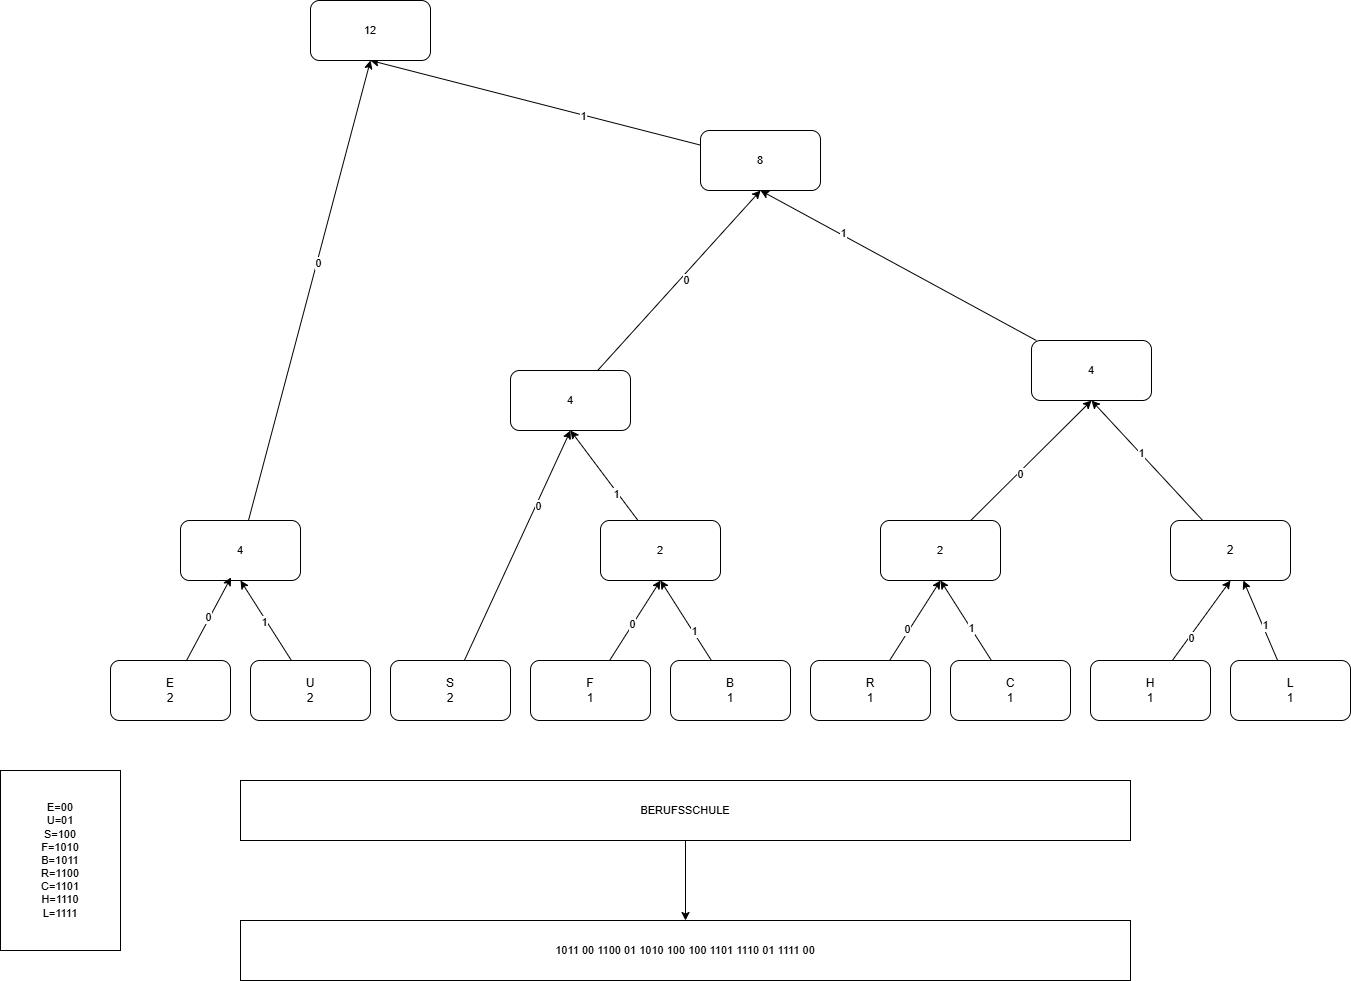

The diagram above was exported from draw.io. Its source (the exported page's mxGraphModel, read from the mxfile embedded in the PNG):
<mxGraphModel dx="1867" dy="1036" grid="1" gridSize="10" guides="1" tooltips="1" connect="1" arrows="1" fold="1" page="1" pageScale="1" pageWidth="827" pageHeight="1169" math="0" shadow="0">
  <root>
    <mxCell id="0" />
    <mxCell id="1" parent="0" />
    <mxCell id="Hn9BdjdaorpK9u-EhA4e-4" value="E&lt;div&gt;2&lt;/div&gt;" style="rounded=1;whiteSpace=wrap;html=1;" vertex="1" parent="1">
      <mxGeometry x="200" y="680" width="120" height="60" as="geometry" />
    </mxCell>
    <mxCell id="Hn9BdjdaorpK9u-EhA4e-30" style="edgeStyle=none;shape=connector;rounded=0;orthogonalLoop=1;jettySize=auto;html=1;entryX=0.5;entryY=1;entryDx=0;entryDy=0;strokeColor=default;align=center;verticalAlign=middle;fontFamily=Helvetica;fontSize=11;fontColor=default;labelBackgroundColor=default;endArrow=classic;" edge="1" parent="1" source="Hn9BdjdaorpK9u-EhA4e-5" target="Hn9BdjdaorpK9u-EhA4e-28">
      <mxGeometry relative="1" as="geometry" />
    </mxCell>
    <mxCell id="Hn9BdjdaorpK9u-EhA4e-39" value="1" style="edgeLabel;html=1;align=center;verticalAlign=middle;resizable=0;points=[];fontFamily=Helvetica;fontSize=11;fontColor=default;labelBackgroundColor=default;" vertex="1" connectable="0" parent="Hn9BdjdaorpK9u-EhA4e-30">
      <mxGeometry x="-0.0111" y="3" relative="1" as="geometry">
        <mxPoint y="-1" as="offset" />
      </mxGeometry>
    </mxCell>
    <mxCell id="Hn9BdjdaorpK9u-EhA4e-5" value="U&lt;div&gt;2&lt;/div&gt;" style="rounded=1;whiteSpace=wrap;html=1;" vertex="1" parent="1">
      <mxGeometry x="340" y="680" width="120" height="60" as="geometry" />
    </mxCell>
    <mxCell id="Hn9BdjdaorpK9u-EhA4e-26" style="edgeStyle=none;shape=connector;rounded=0;orthogonalLoop=1;jettySize=auto;html=1;entryX=0.5;entryY=1;entryDx=0;entryDy=0;strokeColor=default;align=center;verticalAlign=middle;fontFamily=Helvetica;fontSize=11;fontColor=default;labelBackgroundColor=default;endArrow=classic;" edge="1" parent="1" source="Hn9BdjdaorpK9u-EhA4e-6" target="Hn9BdjdaorpK9u-EhA4e-25">
      <mxGeometry relative="1" as="geometry" />
    </mxCell>
    <mxCell id="Hn9BdjdaorpK9u-EhA4e-47" value="0" style="edgeLabel;html=1;align=center;verticalAlign=middle;resizable=0;points=[];fontFamily=Helvetica;fontSize=11;fontColor=default;labelBackgroundColor=default;" vertex="1" connectable="0" parent="Hn9BdjdaorpK9u-EhA4e-26">
      <mxGeometry x="0.3534" y="-2" relative="1" as="geometry">
        <mxPoint y="-1" as="offset" />
      </mxGeometry>
    </mxCell>
    <mxCell id="Hn9BdjdaorpK9u-EhA4e-6" value="S&lt;div&gt;2&lt;/div&gt;" style="rounded=1;whiteSpace=wrap;html=1;" vertex="1" parent="1">
      <mxGeometry x="480" y="680" width="120" height="60" as="geometry" />
    </mxCell>
    <mxCell id="Hn9BdjdaorpK9u-EhA4e-20" style="edgeStyle=none;shape=connector;rounded=0;orthogonalLoop=1;jettySize=auto;html=1;entryX=0.5;entryY=1;entryDx=0;entryDy=0;strokeColor=default;align=center;verticalAlign=middle;fontFamily=Helvetica;fontSize=11;fontColor=default;labelBackgroundColor=default;endArrow=classic;" edge="1" parent="1" source="Hn9BdjdaorpK9u-EhA4e-7" target="Hn9BdjdaorpK9u-EhA4e-19">
      <mxGeometry relative="1" as="geometry" />
    </mxCell>
    <mxCell id="Hn9BdjdaorpK9u-EhA4e-54" value="0" style="edgeLabel;html=1;align=center;verticalAlign=middle;resizable=0;points=[];fontFamily=Helvetica;fontSize=11;fontColor=default;labelBackgroundColor=default;" vertex="1" connectable="0" parent="Hn9BdjdaorpK9u-EhA4e-20">
      <mxGeometry x="-0.1019" y="1" relative="1" as="geometry">
        <mxPoint y="-1" as="offset" />
      </mxGeometry>
    </mxCell>
    <mxCell id="Hn9BdjdaorpK9u-EhA4e-7" value="F&lt;div&gt;1&lt;/div&gt;" style="rounded=1;whiteSpace=wrap;html=1;" vertex="1" parent="1">
      <mxGeometry x="620" y="680" width="120" height="60" as="geometry" />
    </mxCell>
    <mxCell id="Hn9BdjdaorpK9u-EhA4e-21" style="edgeStyle=none;shape=connector;rounded=0;orthogonalLoop=1;jettySize=auto;html=1;entryX=0.5;entryY=1;entryDx=0;entryDy=0;strokeColor=default;align=center;verticalAlign=middle;fontFamily=Helvetica;fontSize=11;fontColor=default;labelBackgroundColor=default;endArrow=classic;" edge="1" parent="1" source="Hn9BdjdaorpK9u-EhA4e-8" target="Hn9BdjdaorpK9u-EhA4e-19">
      <mxGeometry relative="1" as="geometry" />
    </mxCell>
    <mxCell id="Hn9BdjdaorpK9u-EhA4e-45" value="1" style="edgeLabel;html=1;align=center;verticalAlign=middle;resizable=0;points=[];fontFamily=Helvetica;fontSize=11;fontColor=default;labelBackgroundColor=default;" vertex="1" connectable="0" parent="Hn9BdjdaorpK9u-EhA4e-21">
      <mxGeometry x="-0.2525" y="-1" relative="1" as="geometry">
        <mxPoint as="offset" />
      </mxGeometry>
    </mxCell>
    <mxCell id="Hn9BdjdaorpK9u-EhA4e-8" value="B&lt;div&gt;1&lt;/div&gt;" style="rounded=1;whiteSpace=wrap;html=1;" vertex="1" parent="1">
      <mxGeometry x="760" y="680" width="120" height="60" as="geometry" />
    </mxCell>
    <mxCell id="Hn9BdjdaorpK9u-EhA4e-17" style="edgeStyle=none;shape=connector;rounded=0;orthogonalLoop=1;jettySize=auto;html=1;entryX=0.5;entryY=1;entryDx=0;entryDy=0;strokeColor=default;align=center;verticalAlign=middle;fontFamily=Helvetica;fontSize=11;fontColor=default;labelBackgroundColor=default;endArrow=classic;" edge="1" parent="1" source="Hn9BdjdaorpK9u-EhA4e-9" target="Hn9BdjdaorpK9u-EhA4e-16">
      <mxGeometry relative="1" as="geometry" />
    </mxCell>
    <mxCell id="Hn9BdjdaorpK9u-EhA4e-48" value="0" style="edgeLabel;html=1;align=center;verticalAlign=middle;resizable=0;points=[];fontFamily=Helvetica;fontSize=11;fontColor=default;labelBackgroundColor=default;" vertex="1" connectable="0" parent="Hn9BdjdaorpK9u-EhA4e-17">
      <mxGeometry x="-0.2368" y="2" relative="1" as="geometry">
        <mxPoint x="-1" as="offset" />
      </mxGeometry>
    </mxCell>
    <mxCell id="Hn9BdjdaorpK9u-EhA4e-9" value="R&lt;div&gt;1&lt;/div&gt;" style="rounded=1;whiteSpace=wrap;html=1;" vertex="1" parent="1">
      <mxGeometry x="900" y="680" width="120" height="60" as="geometry" />
    </mxCell>
    <mxCell id="Hn9BdjdaorpK9u-EhA4e-18" style="edgeStyle=none;shape=connector;rounded=0;orthogonalLoop=1;jettySize=auto;html=1;entryX=0.5;entryY=1;entryDx=0;entryDy=0;strokeColor=default;align=center;verticalAlign=middle;fontFamily=Helvetica;fontSize=11;fontColor=default;labelBackgroundColor=default;endArrow=classic;" edge="1" parent="1" source="Hn9BdjdaorpK9u-EhA4e-10" target="Hn9BdjdaorpK9u-EhA4e-16">
      <mxGeometry relative="1" as="geometry" />
    </mxCell>
    <mxCell id="Hn9BdjdaorpK9u-EhA4e-44" value="1" style="edgeLabel;html=1;align=center;verticalAlign=middle;resizable=0;points=[];fontFamily=Helvetica;fontSize=11;fontColor=default;labelBackgroundColor=default;" vertex="1" connectable="0" parent="Hn9BdjdaorpK9u-EhA4e-18">
      <mxGeometry x="-0.2077" relative="1" as="geometry">
        <mxPoint y="-1" as="offset" />
      </mxGeometry>
    </mxCell>
    <mxCell id="Hn9BdjdaorpK9u-EhA4e-10" value="C&lt;div&gt;1&lt;/div&gt;" style="rounded=1;whiteSpace=wrap;html=1;" vertex="1" parent="1">
      <mxGeometry x="1040" y="680" width="120" height="60" as="geometry" />
    </mxCell>
    <mxCell id="Hn9BdjdaorpK9u-EhA4e-15" style="edgeStyle=none;shape=connector;rounded=0;orthogonalLoop=1;jettySize=auto;html=1;strokeColor=default;align=center;verticalAlign=middle;fontFamily=Helvetica;fontSize=11;fontColor=default;labelBackgroundColor=default;endArrow=classic;" edge="1" parent="1" source="Hn9BdjdaorpK9u-EhA4e-11" target="Hn9BdjdaorpK9u-EhA4e-13">
      <mxGeometry relative="1" as="geometry" />
    </mxCell>
    <mxCell id="Hn9BdjdaorpK9u-EhA4e-43" value="1" style="edgeLabel;html=1;align=center;verticalAlign=middle;resizable=0;points=[];fontFamily=Helvetica;fontSize=11;fontColor=default;labelBackgroundColor=default;" vertex="1" connectable="0" parent="Hn9BdjdaorpK9u-EhA4e-15">
      <mxGeometry x="-0.1044" y="-2" relative="1" as="geometry">
        <mxPoint as="offset" />
      </mxGeometry>
    </mxCell>
    <mxCell id="Hn9BdjdaorpK9u-EhA4e-11" value="L&lt;div&gt;1&lt;/div&gt;" style="rounded=1;whiteSpace=wrap;html=1;" vertex="1" parent="1">
      <mxGeometry x="1320" y="680" width="120" height="60" as="geometry" />
    </mxCell>
    <mxCell id="Hn9BdjdaorpK9u-EhA4e-14" style="rounded=0;orthogonalLoop=1;jettySize=auto;html=1;entryX=0.5;entryY=1;entryDx=0;entryDy=0;" edge="1" parent="1" source="Hn9BdjdaorpK9u-EhA4e-12" target="Hn9BdjdaorpK9u-EhA4e-13">
      <mxGeometry relative="1" as="geometry" />
    </mxCell>
    <mxCell id="Hn9BdjdaorpK9u-EhA4e-50" value="0" style="edgeLabel;html=1;align=center;verticalAlign=middle;resizable=0;points=[];fontFamily=Helvetica;fontSize=11;fontColor=default;labelBackgroundColor=default;" vertex="1" connectable="0" parent="Hn9BdjdaorpK9u-EhA4e-14">
      <mxGeometry x="-0.4197" y="-1" relative="1" as="geometry">
        <mxPoint as="offset" />
      </mxGeometry>
    </mxCell>
    <mxCell id="Hn9BdjdaorpK9u-EhA4e-12" value="H&lt;div&gt;1&lt;/div&gt;" style="rounded=1;whiteSpace=wrap;html=1;" vertex="1" parent="1">
      <mxGeometry x="1180" y="680" width="120" height="60" as="geometry" />
    </mxCell>
    <mxCell id="Hn9BdjdaorpK9u-EhA4e-24" style="edgeStyle=none;shape=connector;rounded=0;orthogonalLoop=1;jettySize=auto;html=1;entryX=0.5;entryY=1;entryDx=0;entryDy=0;strokeColor=default;align=center;verticalAlign=middle;fontFamily=Helvetica;fontSize=11;fontColor=default;labelBackgroundColor=default;endArrow=classic;" edge="1" parent="1" source="Hn9BdjdaorpK9u-EhA4e-13" target="Hn9BdjdaorpK9u-EhA4e-22">
      <mxGeometry relative="1" as="geometry" />
    </mxCell>
    <mxCell id="Hn9BdjdaorpK9u-EhA4e-42" value="1" style="edgeLabel;html=1;align=center;verticalAlign=middle;resizable=0;points=[];fontFamily=Helvetica;fontSize=11;fontColor=default;labelBackgroundColor=default;" vertex="1" connectable="0" parent="Hn9BdjdaorpK9u-EhA4e-24">
      <mxGeometry x="0.1178" relative="1" as="geometry">
        <mxPoint y="-1" as="offset" />
      </mxGeometry>
    </mxCell>
    <mxCell id="Hn9BdjdaorpK9u-EhA4e-13" value="2" style="rounded=1;whiteSpace=wrap;html=1;" vertex="1" parent="1">
      <mxGeometry x="1260" y="540" width="120" height="60" as="geometry" />
    </mxCell>
    <mxCell id="Hn9BdjdaorpK9u-EhA4e-23" style="edgeStyle=none;shape=connector;rounded=0;orthogonalLoop=1;jettySize=auto;html=1;entryX=0.5;entryY=1;entryDx=0;entryDy=0;strokeColor=default;align=center;verticalAlign=middle;fontFamily=Helvetica;fontSize=11;fontColor=default;labelBackgroundColor=default;endArrow=classic;" edge="1" parent="1" source="Hn9BdjdaorpK9u-EhA4e-16" target="Hn9BdjdaorpK9u-EhA4e-22">
      <mxGeometry relative="1" as="geometry" />
    </mxCell>
    <mxCell id="Hn9BdjdaorpK9u-EhA4e-49" value="0" style="edgeLabel;html=1;align=center;verticalAlign=middle;resizable=0;points=[];fontFamily=Helvetica;fontSize=11;fontColor=default;labelBackgroundColor=default;" vertex="1" connectable="0" parent="Hn9BdjdaorpK9u-EhA4e-23">
      <mxGeometry x="-0.2172" y="-2" relative="1" as="geometry">
        <mxPoint y="-1" as="offset" />
      </mxGeometry>
    </mxCell>
    <mxCell id="Hn9BdjdaorpK9u-EhA4e-16" value="2" style="rounded=1;whiteSpace=wrap;html=1;fontFamily=Helvetica;fontSize=11;fontColor=default;labelBackgroundColor=default;" vertex="1" parent="1">
      <mxGeometry x="970" y="540" width="120" height="60" as="geometry" />
    </mxCell>
    <mxCell id="Hn9BdjdaorpK9u-EhA4e-27" style="edgeStyle=none;shape=connector;rounded=0;orthogonalLoop=1;jettySize=auto;html=1;entryX=0.5;entryY=1;entryDx=0;entryDy=0;strokeColor=default;align=center;verticalAlign=middle;fontFamily=Helvetica;fontSize=11;fontColor=default;labelBackgroundColor=default;endArrow=classic;" edge="1" parent="1" source="Hn9BdjdaorpK9u-EhA4e-19" target="Hn9BdjdaorpK9u-EhA4e-25">
      <mxGeometry relative="1" as="geometry" />
    </mxCell>
    <mxCell id="Hn9BdjdaorpK9u-EhA4e-51" value="1" style="edgeLabel;html=1;align=center;verticalAlign=middle;resizable=0;points=[];fontFamily=Helvetica;fontSize=11;fontColor=default;labelBackgroundColor=default;" vertex="1" connectable="0" parent="Hn9BdjdaorpK9u-EhA4e-27">
      <mxGeometry x="-0.4011" y="2" relative="1" as="geometry">
        <mxPoint as="offset" />
      </mxGeometry>
    </mxCell>
    <mxCell id="Hn9BdjdaorpK9u-EhA4e-19" value="2" style="rounded=1;whiteSpace=wrap;html=1;fontFamily=Helvetica;fontSize=11;fontColor=default;labelBackgroundColor=default;" vertex="1" parent="1">
      <mxGeometry x="690" y="540" width="120" height="60" as="geometry" />
    </mxCell>
    <mxCell id="Hn9BdjdaorpK9u-EhA4e-33" style="edgeStyle=none;shape=connector;rounded=0;orthogonalLoop=1;jettySize=auto;html=1;entryX=0.5;entryY=1;entryDx=0;entryDy=0;strokeColor=default;align=center;verticalAlign=middle;fontFamily=Helvetica;fontSize=11;fontColor=default;labelBackgroundColor=default;endArrow=classic;" edge="1" parent="1" source="Hn9BdjdaorpK9u-EhA4e-22" target="Hn9BdjdaorpK9u-EhA4e-31">
      <mxGeometry relative="1" as="geometry" />
    </mxCell>
    <mxCell id="Hn9BdjdaorpK9u-EhA4e-41" value="1" style="edgeLabel;html=1;align=center;verticalAlign=middle;resizable=0;points=[];fontFamily=Helvetica;fontSize=11;fontColor=default;labelBackgroundColor=default;" vertex="1" connectable="0" parent="Hn9BdjdaorpK9u-EhA4e-33">
      <mxGeometry x="0.4122" y="-2" relative="1" as="geometry">
        <mxPoint as="offset" />
      </mxGeometry>
    </mxCell>
    <mxCell id="Hn9BdjdaorpK9u-EhA4e-22" value="4" style="rounded=1;whiteSpace=wrap;html=1;fontFamily=Helvetica;fontSize=11;fontColor=default;labelBackgroundColor=default;" vertex="1" parent="1">
      <mxGeometry x="1121" y="360" width="120" height="60" as="geometry" />
    </mxCell>
    <mxCell id="Hn9BdjdaorpK9u-EhA4e-32" style="edgeStyle=none;shape=connector;rounded=0;orthogonalLoop=1;jettySize=auto;html=1;entryX=0.5;entryY=1;entryDx=0;entryDy=0;strokeColor=default;align=center;verticalAlign=middle;fontFamily=Helvetica;fontSize=11;fontColor=default;labelBackgroundColor=default;endArrow=classic;" edge="1" parent="1" source="Hn9BdjdaorpK9u-EhA4e-25" target="Hn9BdjdaorpK9u-EhA4e-31">
      <mxGeometry relative="1" as="geometry" />
    </mxCell>
    <mxCell id="Hn9BdjdaorpK9u-EhA4e-46" value="0" style="edgeLabel;html=1;align=center;verticalAlign=middle;resizable=0;points=[];fontFamily=Helvetica;fontSize=11;fontColor=default;labelBackgroundColor=default;" vertex="1" connectable="0" parent="Hn9BdjdaorpK9u-EhA4e-32">
      <mxGeometry x="0.0322" y="-5" relative="1" as="geometry">
        <mxPoint y="-1" as="offset" />
      </mxGeometry>
    </mxCell>
    <mxCell id="Hn9BdjdaorpK9u-EhA4e-25" value="4" style="rounded=1;whiteSpace=wrap;html=1;fontFamily=Helvetica;fontSize=11;fontColor=default;labelBackgroundColor=default;" vertex="1" parent="1">
      <mxGeometry x="600" y="390" width="120" height="60" as="geometry" />
    </mxCell>
    <mxCell id="Hn9BdjdaorpK9u-EhA4e-35" style="edgeStyle=none;shape=connector;rounded=0;orthogonalLoop=1;jettySize=auto;html=1;entryX=0.5;entryY=1;entryDx=0;entryDy=0;strokeColor=default;align=center;verticalAlign=middle;fontFamily=Helvetica;fontSize=11;fontColor=default;labelBackgroundColor=default;endArrow=classic;" edge="1" parent="1" source="Hn9BdjdaorpK9u-EhA4e-28" target="Hn9BdjdaorpK9u-EhA4e-34">
      <mxGeometry relative="1" as="geometry" />
    </mxCell>
    <mxCell id="Hn9BdjdaorpK9u-EhA4e-37" value="0" style="edgeLabel;html=1;align=center;verticalAlign=middle;resizable=0;points=[];fontFamily=Helvetica;fontSize=11;fontColor=default;labelBackgroundColor=default;" vertex="1" connectable="0" parent="Hn9BdjdaorpK9u-EhA4e-35">
      <mxGeometry x="0.1227" y="-1" relative="1" as="geometry">
        <mxPoint as="offset" />
      </mxGeometry>
    </mxCell>
    <mxCell id="Hn9BdjdaorpK9u-EhA4e-28" value="4" style="rounded=1;whiteSpace=wrap;html=1;fontFamily=Helvetica;fontSize=11;fontColor=default;labelBackgroundColor=default;" vertex="1" parent="1">
      <mxGeometry x="270" y="540" width="120" height="60" as="geometry" />
    </mxCell>
    <mxCell id="Hn9BdjdaorpK9u-EhA4e-29" style="edgeStyle=none;shape=connector;rounded=0;orthogonalLoop=1;jettySize=auto;html=1;entryX=0.421;entryY=0.947;entryDx=0;entryDy=0;entryPerimeter=0;strokeColor=default;align=center;verticalAlign=middle;fontFamily=Helvetica;fontSize=11;fontColor=default;labelBackgroundColor=default;endArrow=classic;" edge="1" parent="1" source="Hn9BdjdaorpK9u-EhA4e-4" target="Hn9BdjdaorpK9u-EhA4e-28">
      <mxGeometry relative="1" as="geometry" />
    </mxCell>
    <mxCell id="Hn9BdjdaorpK9u-EhA4e-38" value="0" style="edgeLabel;html=1;align=center;verticalAlign=middle;resizable=0;points=[];fontFamily=Helvetica;fontSize=11;fontColor=default;labelBackgroundColor=default;" vertex="1" connectable="0" parent="Hn9BdjdaorpK9u-EhA4e-29">
      <mxGeometry x="0.0451" y="2" relative="1" as="geometry">
        <mxPoint as="offset" />
      </mxGeometry>
    </mxCell>
    <mxCell id="Hn9BdjdaorpK9u-EhA4e-36" style="edgeStyle=none;shape=connector;rounded=0;orthogonalLoop=1;jettySize=auto;html=1;entryX=0.5;entryY=1;entryDx=0;entryDy=0;strokeColor=default;align=center;verticalAlign=middle;fontFamily=Helvetica;fontSize=11;fontColor=default;labelBackgroundColor=default;endArrow=classic;" edge="1" parent="1" source="Hn9BdjdaorpK9u-EhA4e-31" target="Hn9BdjdaorpK9u-EhA4e-34">
      <mxGeometry relative="1" as="geometry" />
    </mxCell>
    <mxCell id="Hn9BdjdaorpK9u-EhA4e-40" value="1" style="edgeLabel;html=1;align=center;verticalAlign=middle;resizable=0;points=[];fontFamily=Helvetica;fontSize=11;fontColor=default;labelBackgroundColor=default;" vertex="1" connectable="0" parent="Hn9BdjdaorpK9u-EhA4e-36">
      <mxGeometry x="-0.2858" y="1" relative="1" as="geometry">
        <mxPoint as="offset" />
      </mxGeometry>
    </mxCell>
    <mxCell id="Hn9BdjdaorpK9u-EhA4e-31" value="8" style="rounded=1;whiteSpace=wrap;html=1;fontFamily=Helvetica;fontSize=11;fontColor=default;labelBackgroundColor=default;" vertex="1" parent="1">
      <mxGeometry x="790" y="150" width="120" height="60" as="geometry" />
    </mxCell>
    <mxCell id="Hn9BdjdaorpK9u-EhA4e-34" value="12" style="rounded=1;whiteSpace=wrap;html=1;fontFamily=Helvetica;fontSize=11;fontColor=default;labelBackgroundColor=default;" vertex="1" parent="1">
      <mxGeometry x="400" y="20" width="120" height="60" as="geometry" />
    </mxCell>
    <mxCell id="Hn9BdjdaorpK9u-EhA4e-53" value="E=00&lt;div&gt;U=01&lt;/div&gt;&lt;div&gt;S=100&lt;/div&gt;&lt;div&gt;F=1010&lt;/div&gt;&lt;div&gt;B=1011&lt;/div&gt;&lt;div&gt;R=1100&lt;/div&gt;&lt;div&gt;C=1101&lt;/div&gt;&lt;div&gt;H=1110&lt;/div&gt;&lt;div&gt;L=1111&lt;/div&gt;" style="rounded=0;whiteSpace=wrap;html=1;fontFamily=Helvetica;fontSize=11;fontColor=default;labelBackgroundColor=default;" vertex="1" parent="1">
      <mxGeometry x="90" y="790" width="120" height="180" as="geometry" />
    </mxCell>
    <mxCell id="Hn9BdjdaorpK9u-EhA4e-55" value="1011 00 1100 01 1010 100 100 1101 1110 01 1111 00" style="rounded=0;whiteSpace=wrap;html=1;fontFamily=Helvetica;fontSize=11;fontColor=default;labelBackgroundColor=default;" vertex="1" parent="1">
      <mxGeometry x="330" y="940" width="890" height="60" as="geometry" />
    </mxCell>
    <mxCell id="Hn9BdjdaorpK9u-EhA4e-57" style="edgeStyle=none;shape=connector;rounded=0;orthogonalLoop=1;jettySize=auto;html=1;strokeColor=default;align=center;verticalAlign=middle;fontFamily=Helvetica;fontSize=11;fontColor=default;labelBackgroundColor=default;endArrow=classic;" edge="1" parent="1" source="Hn9BdjdaorpK9u-EhA4e-56" target="Hn9BdjdaorpK9u-EhA4e-55">
      <mxGeometry relative="1" as="geometry" />
    </mxCell>
    <mxCell id="Hn9BdjdaorpK9u-EhA4e-56" value="BERUFSSCHULE" style="rounded=0;whiteSpace=wrap;html=1;fontFamily=Helvetica;fontSize=11;fontColor=default;labelBackgroundColor=default;" vertex="1" parent="1">
      <mxGeometry x="330" y="800" width="890" height="60" as="geometry" />
    </mxCell>
  </root>
</mxGraphModel>